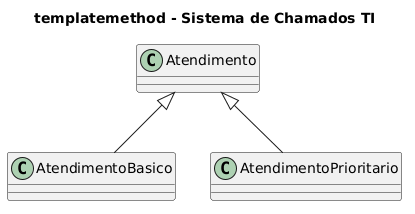

The diagram above was rendered by PlantUML. Its source (embedded in the PNG):
@startuml
title templatemethod - Sistema de Chamados TI
skinparam classAttributeIconSize 0
class Atendimento
class AtendimentoBasico
class AtendimentoPrioritario
Atendimento <|-- AtendimentoBasico
Atendimento <|-- AtendimentoPrioritario
@enduml